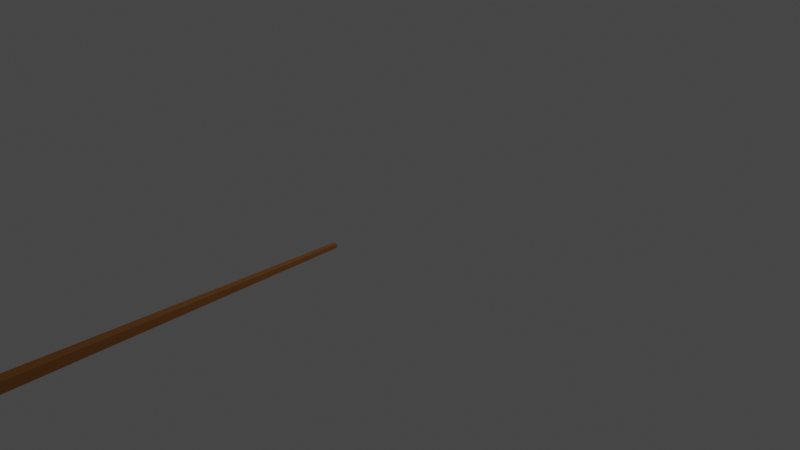 # Source: cue.blend  (saved by Blender 3.0.42; exported with 4.5.12 LTS)
import bpy
from mathutils import Matrix  # noqa: F401  (used for matrix-valued properties, if any)

bpy.ops.wm.read_factory_settings(use_empty=True)
scene = bpy.context.scene
scene.name = 'Scene'

# ---- collections
col_collection = bpy.data.collections.new('Collection'); scene.collection.children.link(col_collection)

# ---- materials (node trees are filled in below, after node groups)
mat_material = bpy.data.materials.new('Material')
mat_material.alpha_threshold = 0.0
mat_material.use_transparent_shadow = False
mat_material.diffuse_color = (0.1573, 0.06736, 0.02111, 1.0)
mat_material.line_color = (0.0, 0.0, 0.0, 1.0)

# ---- material node trees

# ---- world
world_world = bpy.data.worlds.new('World'); scene.world = world_world
world_world.use_nodes = True; world_world.node_tree.nodes.clear()
_N = world_world.node_tree.nodes; _L = world_world.node_tree.links
n0 = _N.new('ShaderNodeOutputWorld'); n0.name = 'World Output'; n0.location = (300, 300)
n1 = _N.new('ShaderNodeBackground'); n1.name = 'Background'; n1.location = (10, 300)
n1.inputs[0].default_value = (0.05088, 0.05088, 0.05088, 1.0)
_L.new(n1.outputs[0], n0.inputs[0])
n0.is_active_output = True
world_world.color = (0.05088, 0.05088, 0.05088)
world_world.use_sun_shadow = False
world_world.sun_shadow_jitter_overblur = 0.0

# ---- cameras
cam_camera = bpy.data.cameras.new('Camera')
cam_camera.clip_end = 100.0
cam_camera.ortho_scale = 7.314

# ---- lights
light_light = bpy.data.lights.new('Light', 'POINT')
light_light.transmission_factor = 0.0
light_light.energy = 1000.0
light_light.shadow_soft_size = 0.1
light_light.shadow_maximum_resolution = 0.006
light_light.use_absolute_resolution = True

# ---- meshes
me_cube = bpy.data.meshes.new('Cube')
me_cube.from_pydata([(0.1877, 0.1877, -0.3003), (0.7016, 0.7016, -2.3), (0.1877, -0.1877, -0.3003), (0.7016, -0.7016, -2.3), (-0.1877, 0.1877, -0.3003), (-0.7016, 0.7016, -2.3), (-0.1877, -0.1877, -0.3003), (-0.7016, -0.7016, -2.3)], [], [(0, 4, 6, 2), (3, 2, 6, 7), (7, 6, 4, 5), (5, 1, 3, 7), (1, 0, 2, 3), (5, 4, 0, 1)])
_uv = me_cube.uv_layers.new(name='UVMap')
_uv.uv.foreach_set('vector', [0.625, 0.5, 0.875, 0.5, 0.875, 0.75, 0.625, 0.75, 0.375, 0.75, 0.625, 0.75, 0.625, 1.0, 0.375, 1.0, 0.375, 0.0, 0.625, 0.0, 0.625, 0.25, 0.375, 0.25, 0.125, 0.5, 0.375, 0.5, 0.375, 0.75, 0.125, 0.75, 0.375, 0.5, 0.625, 0.5, 0.625, 0.75, 0.375, 0.75, 0.375, 0.25, 0.625, 0.25, 0.625, 0.5, 0.375, 0.5])
me_cube.materials.append(mat_material)
me_cube.use_remesh_preserve_volume = False
me_cube.use_remesh_preserve_attributes = False
me_cube.use_mirror_vertex_groups = False
me_cube.update()

# ---- objects
ob_cube = bpy.data.objects.new('Cube', me_cube)
ob_light = bpy.data.objects.new('Light', light_light)
ob_camera = bpy.data.objects.new('Camera', cam_camera)

# ---- transforms, parenting, visibility, modifiers, constraints
ob_cube.location = (0.0, 0.0, 0.0)
ob_cube.rotation_euler = (4.712, -0.0, 0.0)
ob_cube.scale = (0.1114, 0.1114, 2.809)
ob_cube.lock_rotations_4d = False
ob_cube.empty_display_type = 'ARROWS'
ob_cube.lineart.crease_threshold = 0.0
ob_light.location = (4.076, 1.005, 5.904)
ob_light.rotation_euler = (0.6503, 0.05522, 1.866)
ob_light.lock_rotations_4d = False
ob_light.empty_display_type = 'ARROWS'
ob_light.color = (0.0, 0.0, 0.0, 0.0)
ob_light.lineart.crease_threshold = 0.0
ob_camera.location = (7.359, -6.926, 4.958)
ob_camera.rotation_euler = (1.109, 0.0, 0.8149)
ob_camera.lock_rotations_4d = False
ob_camera.empty_display_type = 'ARROWS'
ob_camera.color = (0.0, 0.0, 0.0, 0.0)
ob_camera.display_type = 'WIRE'
ob_camera.lineart.crease_threshold = 0.0

# ---- collection membership
col_collection.objects.link(ob_cube)
col_collection.objects.link(ob_light)
col_collection.objects.link(ob_camera)

# ---- scene / render settings (as saved in the file)
scene.camera = ob_camera
scene.frame_start = 1; scene.frame_end = 250; scene.frame_set(1)
scene.render.engine = 'BLENDER_EEVEE_NEXT'
scene.cycles.sampling_pattern = 'TABULATED_SOBOL'
scene.cycles.use_light_tree = False
scene.view_settings.view_transform = 'Filmic'
bpy.context.view_layer.update()
